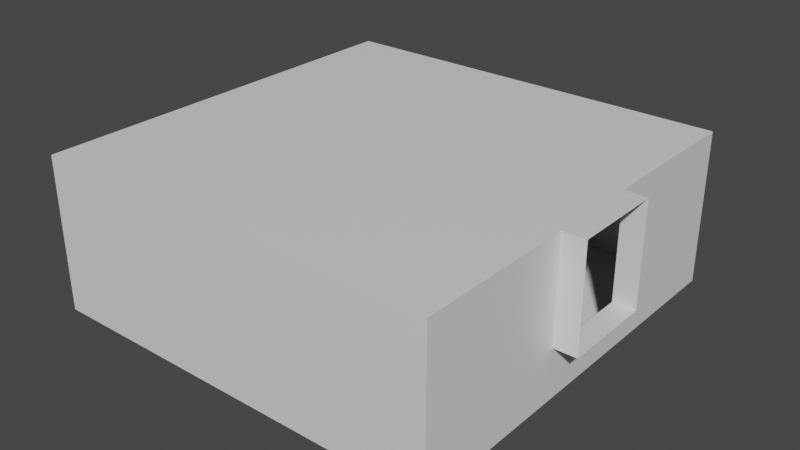 # Source: R.blend  (saved by Blender 2.92.15; exported with 4.5.12 LTS)
import bpy
from mathutils import Matrix  # noqa: F401  (used for matrix-valued properties, if any)

bpy.ops.wm.read_factory_settings(use_empty=True)
scene = bpy.context.scene
scene.name = 'Scene'

# ---- collections
col_collection = bpy.data.collections.new('Collection'); scene.collection.children.link(col_collection)
col_cutters = bpy.data.collections.new('Cutters'); scene.collection.children.link(col_cutters)

# ---- materials (node trees are filled in below, after node groups)
mat_material = bpy.data.materials.new('Material')
mat_material.alpha_threshold = 0.0
mat_material.use_transparent_shadow = False
mat_material.line_color = (0.0, 0.0, 0.0, 1.0)

# ---- material node trees
mat_material.use_nodes = True; mat_material.node_tree.nodes.clear()
_N = mat_material.node_tree.nodes; _L = mat_material.node_tree.links
n0 = _N.new('ShaderNodeOutputMaterial'); n0.name = 'Material Output'; n0.location = (300, 300)
n1 = _N.new('ShaderNodeBsdfPrincipled'); n1.name = 'Principled BSDF'; n1.location = (10, 300)
n1.distribution = 'GGX'
n1.subsurface_method = 'BURLEY'
n1.inputs[2].default_value = 0.4
n1.inputs[3].default_value = 1.45
n1.inputs[27].default_value = (0.0, 0.0, 0.0, 1.0)
n1.inputs[28].default_value = 1.0
_L.new(n1.outputs[0], n0.inputs[0])
n0.is_active_output = True

# ---- world
world_world = bpy.data.worlds.new('World'); scene.world = world_world
world_world.use_nodes = True; world_world.node_tree.nodes.clear()
_N = world_world.node_tree.nodes; _L = world_world.node_tree.links
n0 = _N.new('ShaderNodeOutputWorld'); n0.name = 'World Output'; n0.location = (300, 300)
n1 = _N.new('ShaderNodeBackground'); n1.name = 'Background'; n1.location = (10, 300)
n1.inputs[0].default_value = (0.05088, 0.05088, 0.05088, 1.0)
_L.new(n1.outputs[0], n0.inputs[0])
n0.is_active_output = True
world_world.color = (0.05088, 0.05088, 0.05088)
world_world.use_sun_shadow = False
world_world.sun_shadow_jitter_overblur = 0.0

# ---- meshes
me_cube = bpy.data.meshes.new('Cube')
me_cube.from_pydata([(3.6, 0.8004, -1.434e-06), (3.6, -0.8004, -9.122e-07), (-0.8004, 3.6, -1.825), (3.6, 0.8004, -1.825), (3.6, -0.8004, -1.825), (-3.6, -0.8004, -1.825), (-3.6, 0.8004, -1.825), (-3.6, -0.8004, 1.434e-06), (-3.6, 0.8004, 9.122e-07), (-0.8004, 3.6, -9.122e-07), (0.8004, 3.6, -1.825), (0.8004, 3.6, -1.434e-06), (-0.8004, -3.6, 1.434e-06), (0.8004, -3.6, 9.122e-07), (0.8004, -3.6, -1.825), (-0.8004, -3.6, -1.825), (0.8004, 0.8004, -2.7), (-0.8004, 0.8004, -2.7), (-0.8004, -0.8004, -2.7), (0.8004, -0.8004, -2.7), (0.8004, -0.8004, 0.0), (-0.8004, -0.8004, 5.216e-07), (-0.8004, 0.8004, 0.0), (0.8004, 0.8004, -5.216e-07), (-3.6, 0.8004, -2.7), (-3.6, -0.8004, -2.7), (3.6, 0.8004, -2.7), (3.6, -0.8004, -2.7), (-0.8004, 3.6, -2.7), (0.8004, 3.6, -2.7), (0.8004, -3.6, -2.7), (-0.8004, -3.6, -2.7), (-3.6, 3.6, -1.825), (3.6, -3.6, -1.825), (3.6, 3.6, -1.825), (-3.6, -3.6, -1.825), (3.6, 3.6, -2.346e-06), (3.6, 3.6, -2.7), (-3.6, 3.6, 0.0), (-3.6, 3.6, -2.7), (3.6, -3.6, 0.0), (3.6, -3.6, -2.7), (-3.6, -3.6, 2.346e-06), (-3.6, -3.6, -2.7), (4.0, -0.8004, -1.043e-06), (4.0, 0.8004, -1.564e-06), (4.0, 0.8004, -1.825), (4.0, -0.8004, -1.825)], [], [(28, 29, 10, 2), (30, 31, 15, 14), (20, 1, 40, 13), (9, 38, 32, 2), (38, 9, 22, 8), (3, 34, 37, 26), (2, 32, 39, 28), (13, 40, 33, 14), (23, 20, 21, 22), (20, 23, 0, 1), (32, 6, 24, 39), (34, 10, 29, 37), (16, 19, 27, 26), (5, 35, 43, 25), (13, 12, 21, 20), (35, 15, 31, 43), (38, 8, 6, 32), (19, 16, 17, 18), (24, 25, 18, 17), (40, 1, 4, 33), (0, 36, 34, 3), (19, 18, 31, 30), (7, 21, 12, 42), (29, 28, 17, 16), (16, 26, 37, 29), (33, 4, 27, 41), (23, 22, 9, 11), (24, 17, 28, 39), (36, 11, 10, 34), (43, 31, 18, 25), (14, 33, 41, 30), (7, 8, 22, 21), (42, 12, 15, 35), (11, 36, 0, 23), (26, 27, 4, 3), (25, 24, 6, 5), (30, 41, 27, 19), (7, 42, 35, 5), (44, 1, 0, 45), (46, 3, 4, 47), (45, 0, 3, 46), (15, 12, 13, 14), (47, 4, 1, 44), (7, 5, 6, 8), (11, 9, 2, 10)])
_uv = me_cube.uv_layers.new(name='UVMap')
_uv.uv.foreach_set('vector', [0.625, 0.1528, 0.625, 0.09721, 0.544, 0.09721, 0.544, 0.1528, 0.625, 0.6528, 0.625, 0.5972, 0.544, 0.5972, 0.544, 0.6528, 0.2778, 0.6528, 0.2778, 0.75, 0.375, 0.75, 0.375, 0.6528, 0.375, 0.1528, 0.375, 0.25, 0.544, 0.25, 0.544, 0.1528, 0.125, 0.5, 0.125, 0.5972, 0.2222, 0.5972, 0.2222, 0.5, 0.544, 0.9028, 0.544, 1.0, 0.625, 1.0, 0.625, 0.9028, 0.544, 0.1528, 0.544, 0.25, 0.625, 0.25, 0.625, 0.1528, 0.375, 0.6528, 0.375, 0.75, 0.544, 0.75, 0.544, 0.6528, 0.2222, 0.6528, 0.2778, 0.6528, 0.2778, 0.5972, 0.2222, 0.5972, 0.2778, 0.6528, 0.2222, 0.6528, 0.2222, 0.75, 0.2778, 0.75, 0.544, 0.25, 0.544, 0.3472, 0.625, 0.3472, 0.625, 0.25, 0.544, 0.0, 0.544, 0.09721, 0.625, 0.09721, 0.625, 0.0, 0.7778, 0.6528, 0.7222, 0.6528, 0.7222, 0.75, 0.7778, 0.75, 0.544, 0.4028, 0.544, 0.5, 0.625, 0.5, 0.625, 0.4028, 0.375, 0.6528, 0.375, 0.5972, 0.2778, 0.5972, 0.2778, 0.6528, 0.544, 0.5, 0.544, 0.5972, 0.625, 0.5972, 0.625, 0.5, 0.375, 0.25, 0.375, 0.3472, 0.544, 0.3472, 0.544, 0.25, 0.7222, 0.6528, 0.7778, 0.6528, 0.7778, 0.5972, 0.7222, 0.5972, 0.7778, 0.5, 0.7222, 0.5, 0.7222, 0.5972, 0.7778, 0.5972, 0.375, 0.75, 0.375, 0.8472, 0.544, 0.8472, 0.544, 0.75, 0.375, 0.9028, 0.375, 1.0, 0.544, 1.0, 0.544, 0.9028, 0.7222, 0.6528, 0.7222, 0.5972, 0.625, 0.5972, 0.625, 0.6528, 0.2778, 0.5, 0.2778, 0.5972, 0.375, 0.5972, 0.375, 0.5, 0.875, 0.6528, 0.875, 0.5972, 0.7778, 0.5972, 0.7778, 0.6528, 0.7778, 0.6528, 0.7778, 0.75, 0.875, 0.75, 0.875, 0.6528, 0.544, 0.75, 0.544, 0.8472, 0.625, 0.8472, 0.625, 0.75, 0.2222, 0.6528, 0.2222, 0.5972, 0.125, 0.5972, 0.125, 0.6528, 0.7778, 0.5, 0.7778, 0.5972, 0.875, 0.5972, 0.875, 0.5, 0.375, 0.0, 0.375, 0.09721, 0.544, 0.09721, 0.544, 0.0, 0.625, 0.5, 0.625, 0.5972, 0.7222, 0.5972, 0.7222, 0.5, 0.544, 0.6528, 0.544, 0.75, 0.625, 0.75, 0.625, 0.6528, 0.2778, 0.5, 0.2222, 0.5, 0.2222, 0.5972, 0.2778, 0.5972, 0.375, 0.5, 0.375, 0.5972, 0.544, 0.5972, 0.544, 0.5, 0.125, 0.6528, 0.125, 0.75, 0.2222, 0.75, 0.2222, 0.6528, 0.625, 0.9028, 0.625, 0.8472, 0.544, 0.8472, 0.544, 0.9028, 0.625, 0.4028, 0.625, 0.3472, 0.544, 0.3472, 0.544, 0.4028, 0.625, 0.6528, 0.625, 0.75, 0.7222, 0.75, 0.7222, 0.6528, 0.375, 0.4028, 0.375, 0.5, 0.544, 0.5, 0.544, 0.4028, 0.375, 0.8472, 0.375, 0.8472, 0.375, 0.9028, 0.375, 0.9028, 0.544, 0.9028, 0.544, 0.9028, 0.544, 0.8472, 0.544, 0.8472, 0.375, 0.9028, 0.375, 0.9028, 0.544, 0.9028, 0.544, 0.9028, 0.544, 0.5972, 0.375, 0.5972, 0.375, 0.6528, 0.544, 0.6528, 0.544, 0.8472, 0.544, 0.8472, 0.375, 0.8472, 0.375, 0.8472, 0.375, 0.4028, 0.544, 0.4028, 0.544, 0.3472, 0.375, 0.3472, 0.125, 0.6528, 0.125, 0.5972, 0.544, 0.1528, 0.544, 0.09721])
me_cube.materials.append(mat_material)
me_cube.use_remesh_preserve_volume = False
me_cube.use_remesh_preserve_attributes = False
me_cube.use_mirror_vertex_groups = False
me_cube.update()

# ---- objects
ob_cube = bpy.data.objects.new('Cube', me_cube)

# ---- transforms, parenting, visibility, modifiers, constraints
ob_cube.location = (0.0, 0.0, 0.0)
ob_cube.lock_rotations_4d = False
ob_cube.empty_display_type = 'ARROWS'
ob_cube.lineart.crease_threshold = 0.0

# ---- collection membership
col_collection.objects.link(ob_cube)

# ---- scene / render settings (as saved in the file)
scene.frame_start = 1; scene.frame_end = 250; scene.frame_set(1)
scene.render.engine = 'BLENDER_EEVEE_NEXT'
scene.cycles.use_denoising = False
scene.cycles.samples = 128
scene.cycles.sampling_pattern = 'TABULATED_SOBOL'
scene.cycles.use_adaptive_sampling = False
scene.cycles.use_light_tree = False
scene.view_settings.view_transform = 'Filmic'
bpy.context.view_layer.update()

# ---- added for rendering (the .blend has no active camera and no usable light): camera, sun
cam_auto = bpy.data.cameras.new('AutoCamera')
cam_auto.lens = 50.0
cam_auto.sensor_width = 36.0
cam_auto.clip_end = 1000.0
ob_auto_camera = bpy.data.objects.new('AutoCamera', cam_auto)
scene.collection.objects.link(ob_auto_camera)
ob_auto_camera.location = (10.2031, -12.0038, 6.65251)
ob_auto_camera.rotation_euler = (1.09748, -7.21219e-08, 0.694738)
scene.camera = ob_auto_camera
light_auto_sun = bpy.data.lights.new('AutoSun', 'SUN')
light_auto_sun.energy = 3.0
light_auto_sun.angle = 0.0523599
ob_auto_sun = bpy.data.objects.new('AutoSun', light_auto_sun)
scene.collection.objects.link(ob_auto_sun)
ob_auto_sun.rotation_euler = (0.872665, 0.174533, 0.523599)
bpy.context.view_layer.update()
